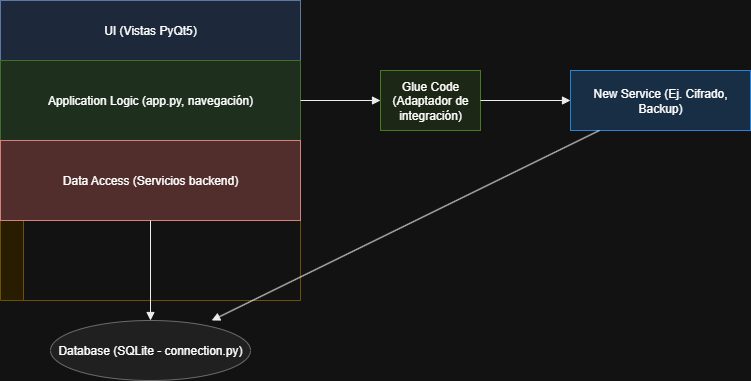

The diagram above was exported from draw.io. Its source (the exported page's mxGraphModel, read from the mxfile embedded in the PNG):
<mxGraphModel dx="1861" dy="570" grid="1" gridSize="10" guides="1" tooltips="1" connect="1" arrows="1" fold="1" page="1" pageScale="1" pageWidth="827" pageHeight="1169" math="0" shadow="0">
  <root>
    <mxCell id="0" />
    <mxCell id="1" parent="0" />
    <mxCell id="dkN74uzkRhpbd6gnaHuP-7" style="endArrow=block;html=1;strokeColor=#000000;" parent="1" edge="1">
      <mxGeometry relative="1" as="geometry">
        <mxPoint x="410" y="120" as="sourcePoint" />
      </mxGeometry>
    </mxCell>
    <mxCell id="dkN74uzkRhpbd6gnaHuP-8" style="endArrow=block;html=1;strokeColor=#000000;" parent="1" edge="1">
      <mxGeometry relative="1" as="geometry">
        <mxPoint x="410" y="200" as="sourcePoint" />
      </mxGeometry>
    </mxCell>
    <mxCell id="dkN74uzkRhpbd6gnaHuP-9" style="endArrow=block;html=1;strokeColor=#000000;" parent="1" edge="1">
      <mxGeometry relative="1" as="geometry">
        <mxPoint x="410" y="280" as="sourcePoint" />
      </mxGeometry>
    </mxCell>
    <mxCell id="dkN74uzkRhpbd6gnaHuP-10" style="endArrow=block;html=1;strokeColor=#000000;" parent="1" edge="1">
      <mxGeometry relative="1" as="geometry">
        <mxPoint x="410" y="380" as="sourcePoint" />
      </mxGeometry>
    </mxCell>
    <mxCell id="dkN74uzkRhpbd6gnaHuP-11" style="endArrow=block;html=1;strokeColor=#000000;" parent="1" edge="1">
      <mxGeometry relative="1" as="geometry">
        <mxPoint x="410" y="480" as="sourcePoint" />
      </mxGeometry>
    </mxCell>
    <mxCell id="dkN74uzkRhpbd6gnaHuP-12" value="" style="swimlane;whiteSpace=wrap;html=1;horizontal=0;fillColor=#fff2cc;strokeColor=#d6b656;" parent="1" vertex="1">
      <mxGeometry x="-570" y="70" width="300" height="300" as="geometry" />
    </mxCell>
    <mxCell id="dkN74uzkRhpbd6gnaHuP-13" value="UI (Vistas PyQt5)" style="shape=rectangle;whiteSpace=wrap;html=1;fillColor=#dae8fc;strokeColor=#6c8ebf;" parent="dkN74uzkRhpbd6gnaHuP-12" vertex="1">
      <mxGeometry width="300" height="60" as="geometry" />
    </mxCell>
    <mxCell id="dkN74uzkRhpbd6gnaHuP-14" value="Application Logic (app.py, navegación)" style="shape=rectangle;whiteSpace=wrap;html=1;fillColor=#d5e8d4;strokeColor=#82b366;" parent="dkN74uzkRhpbd6gnaHuP-12" vertex="1">
      <mxGeometry y="60" width="300" height="80" as="geometry" />
    </mxCell>
    <mxCell id="dkN74uzkRhpbd6gnaHuP-15" value="Data Access (Servicios backend)" style="shape=rectangle;whiteSpace=wrap;html=1;fillColor=#f8cecc;strokeColor=#b85450;" parent="dkN74uzkRhpbd6gnaHuP-12" vertex="1">
      <mxGeometry y="140" width="300" height="80" as="geometry" />
    </mxCell>
    <mxCell id="dkN74uzkRhpbd6gnaHuP-16" value="Database (SQLite - connection.py)" style="shape=ellipse;whiteSpace=wrap;html=1;aspect=fixed;fillColor=#eeeeee;strokeColor=#999999;" parent="1" vertex="1">
      <mxGeometry x="-520" y="390" width="200" height="60" as="geometry" />
    </mxCell>
    <mxCell id="dkN74uzkRhpbd6gnaHuP-17" value="New Service (Ej. Cifrado, Backup)" style="shape=rectangle;whiteSpace=wrap;html=1;fillColor=#cce5ff;strokeColor=#3399ff;" parent="1" vertex="1">
      <mxGeometry y="140" width="180" height="60" as="geometry" />
    </mxCell>
    <mxCell id="dkN74uzkRhpbd6gnaHuP-18" value="Glue Code (Adaptador de integración)" style="shape=rectangle;whiteSpace=wrap;html=1;fillColor=#e2efda;strokeColor=#70ad47;" parent="1" vertex="1">
      <mxGeometry x="-190" y="140" width="100" height="60" as="geometry" />
    </mxCell>
    <mxCell id="dkN74uzkRhpbd6gnaHuP-19" style="endArrow=block;html=1;strokeColor=#000000;" parent="1" source="dkN74uzkRhpbd6gnaHuP-15" target="dkN74uzkRhpbd6gnaHuP-16" edge="1">
      <mxGeometry relative="1" as="geometry" />
    </mxCell>
    <mxCell id="dkN74uzkRhpbd6gnaHuP-20" style="endArrow=block;html=1;strokeColor=#000000;" parent="1" source="dkN74uzkRhpbd6gnaHuP-14" target="dkN74uzkRhpbd6gnaHuP-18" edge="1">
      <mxGeometry relative="1" as="geometry" />
    </mxCell>
    <mxCell id="dkN74uzkRhpbd6gnaHuP-21" style="endArrow=block;html=1;strokeColor=#000000;" parent="1" source="dkN74uzkRhpbd6gnaHuP-18" target="dkN74uzkRhpbd6gnaHuP-17" edge="1">
      <mxGeometry relative="1" as="geometry" />
    </mxCell>
    <mxCell id="dkN74uzkRhpbd6gnaHuP-22" style="endArrow=block;html=1;strokeColor=#000000;" parent="1" source="dkN74uzkRhpbd6gnaHuP-17" target="dkN74uzkRhpbd6gnaHuP-16" edge="1">
      <mxGeometry relative="1" as="geometry" />
    </mxCell>
  </root>
</mxGraphModel>